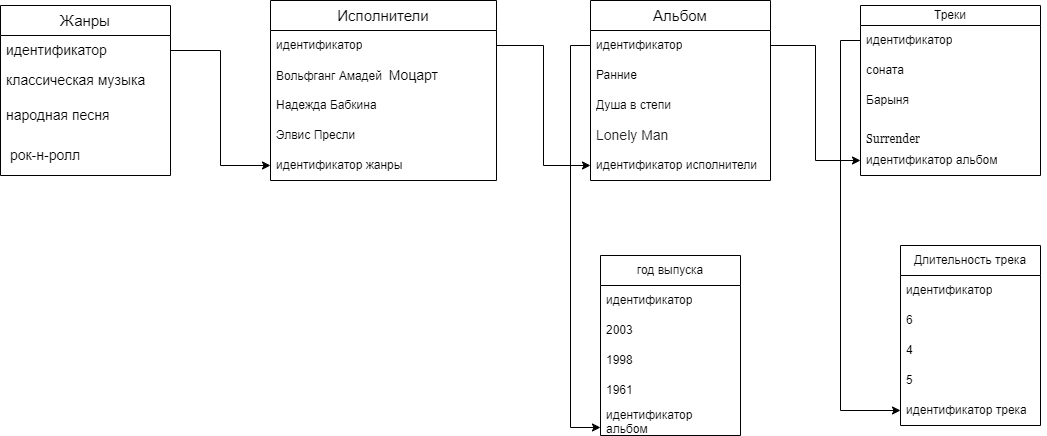

The diagram above was exported from draw.io. Its source (the exported page's mxGraphModel, read from the mxfile embedded in the PNG):
<mxGraphModel dx="1434" dy="707" grid="1" gridSize="10" guides="1" tooltips="1" connect="1" arrows="1" fold="1" page="1" pageScale="1" pageWidth="827" pageHeight="1169" math="0" shadow="0">
  <root>
    <mxCell id="0" />
    <mxCell id="1" parent="0" />
    <mxCell id="NHHtbIi5DeICiiuZxpGB-3" value="&lt;font style=&quot;vertical-align: inherit;&quot;&gt;&lt;font style=&quot;vertical-align: inherit; font-size: 15px;&quot;&gt;Жанры&lt;/font&gt;&lt;/font&gt;" style="swimlane;fontStyle=0;childLayout=stackLayout;horizontal=1;startSize=30;horizontalStack=0;resizeParent=1;resizeParentMax=0;resizeLast=0;collapsible=1;marginBottom=0;whiteSpace=wrap;html=1;" vertex="1" parent="1">
      <mxGeometry x="20" y="40" width="170" height="170" as="geometry" />
    </mxCell>
    <mxCell id="NHHtbIi5DeICiiuZxpGB-4" value="&lt;font style=&quot;vertical-align: inherit;&quot;&gt;&lt;font style=&quot;vertical-align: inherit;&quot;&gt;&lt;font style=&quot;vertical-align: inherit;&quot;&gt;&lt;font style=&quot;vertical-align: inherit;&quot;&gt;&lt;font style=&quot;vertical-align: inherit;&quot;&gt;&lt;font style=&quot;vertical-align: inherit; font-size: 14px;&quot;&gt;идентификатор&lt;/font&gt;&lt;/font&gt;&lt;/font&gt;&lt;/font&gt;&lt;/font&gt;&lt;/font&gt;" style="text;strokeColor=none;fillColor=none;align=left;verticalAlign=middle;spacingLeft=4;spacingRight=4;overflow=hidden;points=[[0,0.5],[1,0.5]];portConstraint=eastwest;rotatable=0;whiteSpace=wrap;html=1;" vertex="1" parent="NHHtbIi5DeICiiuZxpGB-3">
      <mxGeometry y="30" width="170" height="30" as="geometry" />
    </mxCell>
    <mxCell id="NHHtbIi5DeICiiuZxpGB-5" value="&lt;font style=&quot;vertical-align: inherit;&quot;&gt;&lt;font style=&quot;vertical-align: inherit; font-size: 14px;&quot;&gt;классическая музыка&lt;/font&gt;&lt;/font&gt;" style="text;strokeColor=none;fillColor=none;align=left;verticalAlign=middle;spacingLeft=4;spacingRight=4;overflow=hidden;points=[[0,0.5],[1,0.5]];portConstraint=eastwest;rotatable=0;whiteSpace=wrap;html=1;" vertex="1" parent="NHHtbIi5DeICiiuZxpGB-3">
      <mxGeometry y="60" width="170" height="30" as="geometry" />
    </mxCell>
    <mxCell id="NHHtbIi5DeICiiuZxpGB-6" value="&lt;font style=&quot;vertical-align: inherit;&quot;&gt;&lt;font style=&quot;vertical-align: inherit; font-size: 14px;&quot;&gt;народная песня&lt;/font&gt;&lt;/font&gt;" style="text;strokeColor=none;fillColor=none;align=left;verticalAlign=middle;spacingLeft=4;spacingRight=4;overflow=hidden;points=[[0,0.5],[1,0.5]];portConstraint=eastwest;rotatable=0;whiteSpace=wrap;html=1;" vertex="1" parent="NHHtbIi5DeICiiuZxpGB-3">
      <mxGeometry y="90" width="170" height="40" as="geometry" />
    </mxCell>
    <mxCell id="NHHtbIi5DeICiiuZxpGB-13" value="&lt;font style=&quot;vertical-align: inherit;&quot;&gt;&lt;font style=&quot;vertical-align: inherit; font-size: 14px;&quot;&gt;&amp;nbsp;рок-н-ролл&lt;/font&gt;&lt;/font&gt;" style="text;strokeColor=none;fillColor=none;align=left;verticalAlign=middle;spacingLeft=4;spacingRight=4;overflow=hidden;points=[[0,0.5],[1,0.5]];portConstraint=eastwest;rotatable=0;whiteSpace=wrap;html=1;" vertex="1" parent="NHHtbIi5DeICiiuZxpGB-3">
      <mxGeometry y="130" width="170" height="40" as="geometry" />
    </mxCell>
    <mxCell id="NHHtbIi5DeICiiuZxpGB-8" value="&lt;font style=&quot;vertical-align: inherit;&quot;&gt;&lt;font style=&quot;vertical-align: inherit; font-size: 15px;&quot;&gt;Исполнители&lt;/font&gt;&lt;/font&gt;" style="swimlane;fontStyle=0;childLayout=stackLayout;horizontal=1;startSize=30;horizontalStack=0;resizeParent=1;resizeParentMax=0;resizeLast=0;collapsible=1;marginBottom=0;whiteSpace=wrap;html=1;" vertex="1" parent="1">
      <mxGeometry x="290" y="35" width="226" height="180" as="geometry" />
    </mxCell>
    <mxCell id="NHHtbIi5DeICiiuZxpGB-9" value="идентификатор" style="text;strokeColor=none;fillColor=none;align=left;verticalAlign=middle;spacingLeft=4;spacingRight=4;overflow=hidden;points=[[0,0.5],[1,0.5]];portConstraint=eastwest;rotatable=0;whiteSpace=wrap;html=1;" vertex="1" parent="NHHtbIi5DeICiiuZxpGB-8">
      <mxGeometry y="30" width="226" height="30" as="geometry" />
    </mxCell>
    <mxCell id="NHHtbIi5DeICiiuZxpGB-10" value="&lt;font style=&quot;border-color: var(--border-color); vertical-align: inherit;&quot;&gt;Вольфганг Амадей&amp;nbsp;&amp;nbsp;&lt;/font&gt;&lt;font style=&quot;border-color: var(--border-color); vertical-align: inherit;&quot;&gt;&lt;font style=&quot;border-color: var(--border-color); vertical-align: inherit;&quot;&gt;&lt;font style=&quot;border-color: var(--border-color); vertical-align: inherit;&quot;&gt;&lt;font style=&quot;border-color: var(--border-color); vertical-align: inherit;&quot;&gt;&lt;font style=&quot;border-color: var(--border-color); vertical-align: inherit;&quot;&gt;&lt;font style=&quot;border-color: var(--border-color); vertical-align: inherit;&quot;&gt;&lt;font style=&quot;border-color: var(--border-color); vertical-align: inherit;&quot;&gt;&lt;font style=&quot;border-color: var(--border-color); vertical-align: inherit;&quot;&gt;&lt;font style=&quot;border-color: var(--border-color); vertical-align: inherit;&quot;&gt;&lt;font style=&quot;border-color: var(--border-color); vertical-align: inherit; font-size: 14px;&quot;&gt;Моцарт&lt;/font&gt;&lt;/font&gt;&lt;/font&gt;&lt;/font&gt;&lt;/font&gt;&lt;/font&gt;&lt;/font&gt;&lt;/font&gt;&lt;/font&gt;&lt;/font&gt;" style="text;strokeColor=none;fillColor=none;align=left;verticalAlign=middle;spacingLeft=4;spacingRight=4;overflow=hidden;points=[[0,0.5],[1,0.5]];portConstraint=eastwest;rotatable=0;whiteSpace=wrap;html=1;" vertex="1" parent="NHHtbIi5DeICiiuZxpGB-8">
      <mxGeometry y="60" width="226" height="30" as="geometry" />
    </mxCell>
    <mxCell id="NHHtbIi5DeICiiuZxpGB-11" value="Надежда Бабкина" style="text;strokeColor=none;fillColor=none;align=left;verticalAlign=middle;spacingLeft=4;spacingRight=4;overflow=hidden;points=[[0,0.5],[1,0.5]];portConstraint=eastwest;rotatable=0;whiteSpace=wrap;html=1;" vertex="1" parent="NHHtbIi5DeICiiuZxpGB-8">
      <mxGeometry y="90" width="226" height="30" as="geometry" />
    </mxCell>
    <mxCell id="NHHtbIi5DeICiiuZxpGB-12" value="Элвис Пресли" style="text;strokeColor=none;fillColor=none;align=left;verticalAlign=middle;spacingLeft=4;spacingRight=4;overflow=hidden;points=[[0,0.5],[1,0.5]];portConstraint=eastwest;rotatable=0;whiteSpace=wrap;html=1;" vertex="1" parent="NHHtbIi5DeICiiuZxpGB-8">
      <mxGeometry y="120" width="226" height="30" as="geometry" />
    </mxCell>
    <mxCell id="NHHtbIi5DeICiiuZxpGB-27" value="идентификатор жанры" style="text;strokeColor=none;fillColor=none;align=left;verticalAlign=middle;spacingLeft=4;spacingRight=4;overflow=hidden;points=[[0,0.5],[1,0.5]];portConstraint=eastwest;rotatable=0;whiteSpace=wrap;html=1;" vertex="1" parent="NHHtbIi5DeICiiuZxpGB-8">
      <mxGeometry y="150" width="226" height="30" as="geometry" />
    </mxCell>
    <mxCell id="NHHtbIi5DeICiiuZxpGB-16" value="&lt;font style=&quot;font-size: 15px;&quot;&gt;Альбом&lt;/font&gt;" style="swimlane;fontStyle=0;childLayout=stackLayout;horizontal=1;startSize=30;horizontalStack=0;resizeParent=1;resizeParentMax=0;resizeLast=0;collapsible=1;marginBottom=0;whiteSpace=wrap;html=1;" vertex="1" parent="1">
      <mxGeometry x="610" y="35" width="180" height="180" as="geometry" />
    </mxCell>
    <mxCell id="NHHtbIi5DeICiiuZxpGB-17" value="идентификатор" style="text;strokeColor=none;fillColor=none;align=left;verticalAlign=middle;spacingLeft=4;spacingRight=4;overflow=hidden;points=[[0,0.5],[1,0.5]];portConstraint=eastwest;rotatable=0;whiteSpace=wrap;html=1;" vertex="1" parent="NHHtbIi5DeICiiuZxpGB-16">
      <mxGeometry y="30" width="180" height="30" as="geometry" />
    </mxCell>
    <mxCell id="NHHtbIi5DeICiiuZxpGB-18" value="Ранние&amp;nbsp;" style="text;strokeColor=none;fillColor=none;align=left;verticalAlign=middle;spacingLeft=4;spacingRight=4;overflow=hidden;points=[[0,0.5],[1,0.5]];portConstraint=eastwest;rotatable=0;whiteSpace=wrap;html=1;" vertex="1" parent="NHHtbIi5DeICiiuZxpGB-16">
      <mxGeometry y="60" width="180" height="30" as="geometry" />
    </mxCell>
    <mxCell id="NHHtbIi5DeICiiuZxpGB-24" value="Душа в степи" style="text;strokeColor=none;fillColor=none;align=left;verticalAlign=middle;spacingLeft=4;spacingRight=4;overflow=hidden;points=[[0,0.5],[1,0.5]];portConstraint=eastwest;rotatable=0;whiteSpace=wrap;html=1;" vertex="1" parent="NHHtbIi5DeICiiuZxpGB-16">
      <mxGeometry y="90" width="180" height="30" as="geometry" />
    </mxCell>
    <mxCell id="NHHtbIi5DeICiiuZxpGB-25" value="&lt;span style=&quot;color: rgb(32, 33, 34); font-family: sans-serif; font-size: 14px;&quot;&gt;Lonely Man&lt;/span&gt;" style="text;strokeColor=none;fillColor=none;align=left;verticalAlign=middle;spacingLeft=4;spacingRight=4;overflow=hidden;points=[[0,0.5],[1,0.5]];portConstraint=eastwest;rotatable=0;whiteSpace=wrap;html=1;" vertex="1" parent="NHHtbIi5DeICiiuZxpGB-16">
      <mxGeometry y="120" width="180" height="30" as="geometry" />
    </mxCell>
    <mxCell id="NHHtbIi5DeICiiuZxpGB-32" value="идентификатор исполнители" style="text;strokeColor=none;fillColor=none;align=left;verticalAlign=middle;spacingLeft=4;spacingRight=4;overflow=hidden;points=[[0,0.5],[1,0.5]];portConstraint=eastwest;rotatable=0;whiteSpace=wrap;html=1;" vertex="1" parent="NHHtbIi5DeICiiuZxpGB-16">
      <mxGeometry y="150" width="180" height="30" as="geometry" />
    </mxCell>
    <mxCell id="NHHtbIi5DeICiiuZxpGB-20" value="Треки" style="swimlane;fontStyle=0;childLayout=stackLayout;horizontal=1;startSize=20;horizontalStack=0;resizeParent=1;resizeParentMax=0;resizeLast=0;collapsible=1;marginBottom=0;whiteSpace=wrap;html=1;" vertex="1" parent="1">
      <mxGeometry x="880" y="40" width="180" height="170" as="geometry" />
    </mxCell>
    <mxCell id="NHHtbIi5DeICiiuZxpGB-21" value="идентификатор" style="text;strokeColor=none;fillColor=none;align=left;verticalAlign=middle;spacingLeft=4;spacingRight=4;overflow=hidden;points=[[0,0.5],[1,0.5]];portConstraint=eastwest;rotatable=0;whiteSpace=wrap;html=1;" vertex="1" parent="NHHtbIi5DeICiiuZxpGB-20">
      <mxGeometry y="20" width="180" height="30" as="geometry" />
    </mxCell>
    <mxCell id="NHHtbIi5DeICiiuZxpGB-23" value="соната" style="text;strokeColor=none;fillColor=none;align=left;verticalAlign=middle;spacingLeft=4;spacingRight=4;overflow=hidden;points=[[0,0.5],[1,0.5]];portConstraint=eastwest;rotatable=0;whiteSpace=wrap;html=1;" vertex="1" parent="NHHtbIi5DeICiiuZxpGB-20">
      <mxGeometry y="50" width="180" height="30" as="geometry" />
    </mxCell>
    <mxCell id="NHHtbIi5DeICiiuZxpGB-28" value="Барыня" style="text;strokeColor=none;fillColor=none;align=left;verticalAlign=middle;spacingLeft=4;spacingRight=4;overflow=hidden;points=[[0,0.5],[1,0.5]];portConstraint=eastwest;rotatable=0;whiteSpace=wrap;html=1;" vertex="1" parent="NHHtbIi5DeICiiuZxpGB-20">
      <mxGeometry y="80" width="180" height="30" as="geometry" />
    </mxCell>
    <mxCell id="NHHtbIi5DeICiiuZxpGB-35" value="&lt;h1 style=&quot;margin: 0px 0px 0.25em; padding: 0px; overflow: visible; border-bottom: 1px solid rgb(162, 169, 177); font-weight: normal; font-family: &amp;quot;Linux Libertine&amp;quot;, Georgia, Times, serif; line-height: 1.375;&quot; class=&quot;firstHeading mw-first-heading&quot; id=&quot;firstHeading&quot;&gt;&lt;font style=&quot;font-size: 12px;&quot;&gt;Surrender&lt;/font&gt;&lt;/h1&gt;" style="text;strokeColor=none;fillColor=none;align=left;verticalAlign=middle;spacingLeft=4;spacingRight=4;overflow=hidden;points=[[0,0.5],[1,0.5]];portConstraint=eastwest;rotatable=0;whiteSpace=wrap;html=1;strokeWidth=13;" vertex="1" parent="NHHtbIi5DeICiiuZxpGB-20">
      <mxGeometry y="110" width="180" height="30" as="geometry" />
    </mxCell>
    <mxCell id="NHHtbIi5DeICiiuZxpGB-36" value="идентификатор альбом" style="text;strokeColor=none;fillColor=none;align=left;verticalAlign=middle;spacingLeft=4;spacingRight=4;overflow=hidden;points=[[0,0.5],[1,0.5]];portConstraint=eastwest;rotatable=0;whiteSpace=wrap;html=1;" vertex="1" parent="NHHtbIi5DeICiiuZxpGB-20">
      <mxGeometry y="140" width="180" height="30" as="geometry" />
    </mxCell>
    <mxCell id="NHHtbIi5DeICiiuZxpGB-30" style="edgeStyle=orthogonalEdgeStyle;rounded=0;orthogonalLoop=1;jettySize=auto;html=1;exitX=1;exitY=0.5;exitDx=0;exitDy=0;entryX=0;entryY=0.5;entryDx=0;entryDy=0;" edge="1" parent="1" source="NHHtbIi5DeICiiuZxpGB-4" target="NHHtbIi5DeICiiuZxpGB-27">
      <mxGeometry relative="1" as="geometry" />
    </mxCell>
    <mxCell id="NHHtbIi5DeICiiuZxpGB-33" style="edgeStyle=orthogonalEdgeStyle;rounded=0;orthogonalLoop=1;jettySize=auto;html=1;exitX=1;exitY=0.5;exitDx=0;exitDy=0;" edge="1" parent="1" source="NHHtbIi5DeICiiuZxpGB-9" target="NHHtbIi5DeICiiuZxpGB-32">
      <mxGeometry relative="1" as="geometry" />
    </mxCell>
    <mxCell id="NHHtbIi5DeICiiuZxpGB-37" style="edgeStyle=orthogonalEdgeStyle;rounded=0;orthogonalLoop=1;jettySize=auto;html=1;exitX=1;exitY=0.5;exitDx=0;exitDy=0;" edge="1" parent="1" source="NHHtbIi5DeICiiuZxpGB-17" target="NHHtbIi5DeICiiuZxpGB-36">
      <mxGeometry relative="1" as="geometry" />
    </mxCell>
    <mxCell id="NHHtbIi5DeICiiuZxpGB-38" value="год выпуска" style="swimlane;fontStyle=0;childLayout=stackLayout;horizontal=1;startSize=30;horizontalStack=0;resizeParent=1;resizeParentMax=0;resizeLast=0;collapsible=1;marginBottom=0;whiteSpace=wrap;html=1;" vertex="1" parent="1">
      <mxGeometry x="620" y="290" width="140" height="180" as="geometry" />
    </mxCell>
    <mxCell id="NHHtbIi5DeICiiuZxpGB-39" value="идентификатор" style="text;strokeColor=none;fillColor=none;align=left;verticalAlign=middle;spacingLeft=4;spacingRight=4;overflow=hidden;points=[[0,0.5],[1,0.5]];portConstraint=eastwest;rotatable=0;whiteSpace=wrap;html=1;" vertex="1" parent="NHHtbIi5DeICiiuZxpGB-38">
      <mxGeometry y="30" width="140" height="30" as="geometry" />
    </mxCell>
    <mxCell id="NHHtbIi5DeICiiuZxpGB-40" value="2003" style="text;strokeColor=none;fillColor=none;align=left;verticalAlign=middle;spacingLeft=4;spacingRight=4;overflow=hidden;points=[[0,0.5],[1,0.5]];portConstraint=eastwest;rotatable=0;whiteSpace=wrap;html=1;" vertex="1" parent="NHHtbIi5DeICiiuZxpGB-38">
      <mxGeometry y="60" width="140" height="30" as="geometry" />
    </mxCell>
    <mxCell id="NHHtbIi5DeICiiuZxpGB-41" value="1998" style="text;strokeColor=none;fillColor=none;align=left;verticalAlign=middle;spacingLeft=4;spacingRight=4;overflow=hidden;points=[[0,0.5],[1,0.5]];portConstraint=eastwest;rotatable=0;whiteSpace=wrap;html=1;" vertex="1" parent="NHHtbIi5DeICiiuZxpGB-38">
      <mxGeometry y="90" width="140" height="30" as="geometry" />
    </mxCell>
    <mxCell id="NHHtbIi5DeICiiuZxpGB-42" value="1961" style="text;strokeColor=none;fillColor=none;align=left;verticalAlign=middle;spacingLeft=4;spacingRight=4;overflow=hidden;points=[[0,0.5],[1,0.5]];portConstraint=eastwest;rotatable=0;whiteSpace=wrap;html=1;" vertex="1" parent="NHHtbIi5DeICiiuZxpGB-38">
      <mxGeometry y="120" width="140" height="30" as="geometry" />
    </mxCell>
    <mxCell id="NHHtbIi5DeICiiuZxpGB-43" value="идентификатор альбом" style="text;strokeColor=none;fillColor=none;align=left;verticalAlign=middle;spacingLeft=4;spacingRight=4;overflow=hidden;points=[[0,0.5],[1,0.5]];portConstraint=eastwest;rotatable=0;whiteSpace=wrap;html=1;" vertex="1" parent="NHHtbIi5DeICiiuZxpGB-38">
      <mxGeometry y="150" width="140" height="30" as="geometry" />
    </mxCell>
    <mxCell id="NHHtbIi5DeICiiuZxpGB-48" style="edgeStyle=orthogonalEdgeStyle;rounded=0;orthogonalLoop=1;jettySize=auto;html=1;exitX=0;exitY=0.5;exitDx=0;exitDy=0;entryX=0;entryY=0.733;entryDx=0;entryDy=0;entryPerimeter=0;" edge="1" parent="1" source="NHHtbIi5DeICiiuZxpGB-17" target="NHHtbIi5DeICiiuZxpGB-43">
      <mxGeometry relative="1" as="geometry" />
    </mxCell>
    <mxCell id="NHHtbIi5DeICiiuZxpGB-49" value="Длительность трека" style="swimlane;fontStyle=0;childLayout=stackLayout;horizontal=1;startSize=30;horizontalStack=0;resizeParent=1;resizeParentMax=0;resizeLast=0;collapsible=1;marginBottom=0;whiteSpace=wrap;html=1;" vertex="1" parent="1">
      <mxGeometry x="920" y="280" width="140" height="180" as="geometry" />
    </mxCell>
    <mxCell id="NHHtbIi5DeICiiuZxpGB-50" value="идентификатор" style="text;strokeColor=none;fillColor=none;align=left;verticalAlign=middle;spacingLeft=4;spacingRight=4;overflow=hidden;points=[[0,0.5],[1,0.5]];portConstraint=eastwest;rotatable=0;whiteSpace=wrap;html=1;" vertex="1" parent="NHHtbIi5DeICiiuZxpGB-49">
      <mxGeometry y="30" width="140" height="30" as="geometry" />
    </mxCell>
    <mxCell id="NHHtbIi5DeICiiuZxpGB-51" value="6&amp;nbsp;" style="text;strokeColor=none;fillColor=none;align=left;verticalAlign=middle;spacingLeft=4;spacingRight=4;overflow=hidden;points=[[0,0.5],[1,0.5]];portConstraint=eastwest;rotatable=0;whiteSpace=wrap;html=1;" vertex="1" parent="NHHtbIi5DeICiiuZxpGB-49">
      <mxGeometry y="60" width="140" height="30" as="geometry" />
    </mxCell>
    <mxCell id="NHHtbIi5DeICiiuZxpGB-52" value="4" style="text;strokeColor=none;fillColor=none;align=left;verticalAlign=middle;spacingLeft=4;spacingRight=4;overflow=hidden;points=[[0,0.5],[1,0.5]];portConstraint=eastwest;rotatable=0;whiteSpace=wrap;html=1;" vertex="1" parent="NHHtbIi5DeICiiuZxpGB-49">
      <mxGeometry y="90" width="140" height="30" as="geometry" />
    </mxCell>
    <mxCell id="NHHtbIi5DeICiiuZxpGB-57" value="5" style="text;strokeColor=none;fillColor=none;align=left;verticalAlign=middle;spacingLeft=4;spacingRight=4;overflow=hidden;points=[[0,0.5],[1,0.5]];portConstraint=eastwest;rotatable=0;whiteSpace=wrap;html=1;" vertex="1" parent="NHHtbIi5DeICiiuZxpGB-49">
      <mxGeometry y="120" width="140" height="30" as="geometry" />
    </mxCell>
    <mxCell id="NHHtbIi5DeICiiuZxpGB-58" value="идентификатор трека" style="text;strokeColor=none;fillColor=none;align=left;verticalAlign=middle;spacingLeft=4;spacingRight=4;overflow=hidden;points=[[0,0.5],[1,0.5]];portConstraint=eastwest;rotatable=0;whiteSpace=wrap;html=1;" vertex="1" parent="NHHtbIi5DeICiiuZxpGB-49">
      <mxGeometry y="150" width="140" height="30" as="geometry" />
    </mxCell>
    <mxCell id="NHHtbIi5DeICiiuZxpGB-59" style="edgeStyle=orthogonalEdgeStyle;rounded=0;orthogonalLoop=1;jettySize=auto;html=1;exitX=0;exitY=0.5;exitDx=0;exitDy=0;" edge="1" parent="1" source="NHHtbIi5DeICiiuZxpGB-21" target="NHHtbIi5DeICiiuZxpGB-58">
      <mxGeometry relative="1" as="geometry" />
    </mxCell>
  </root>
</mxGraphModel>